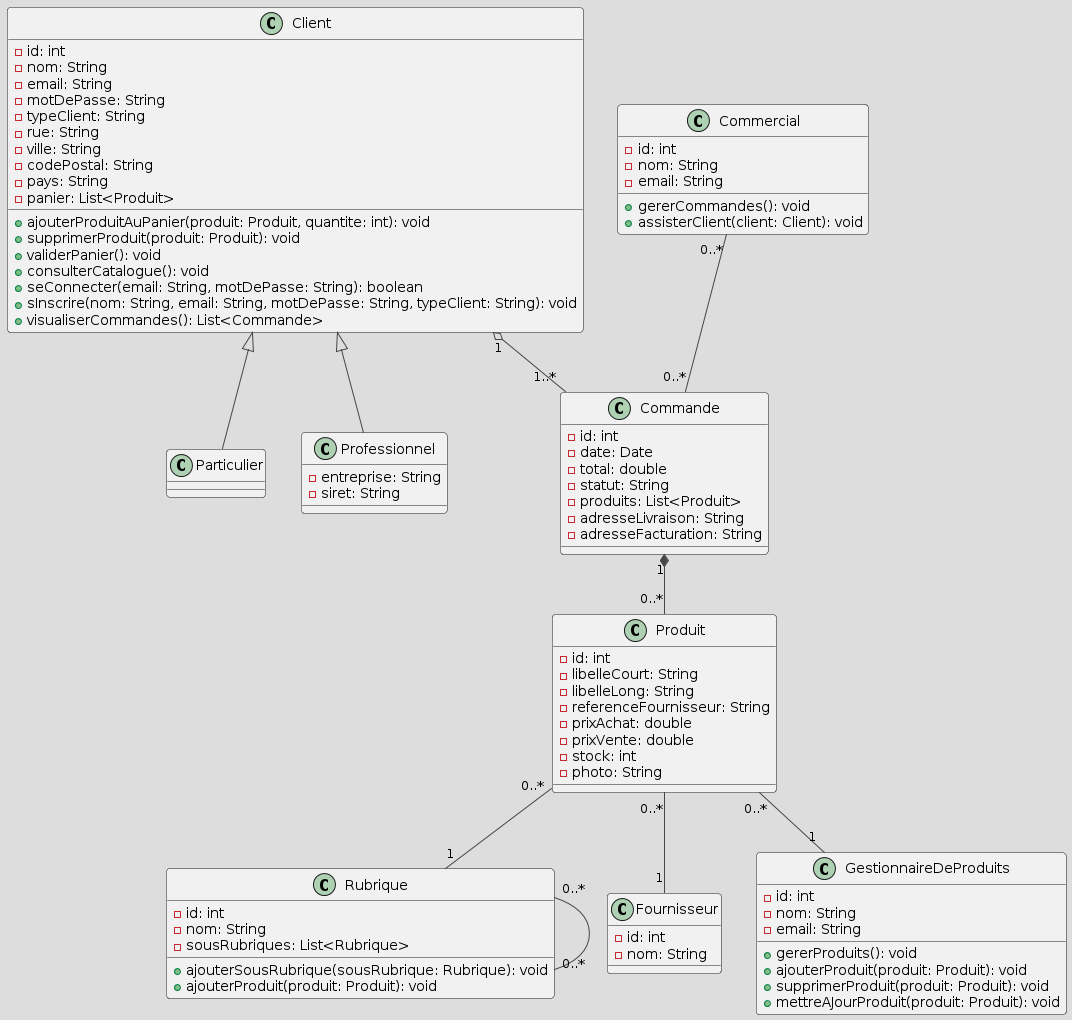

The diagram above was rendered by PlantUML. Its source (embedded in the PNG):
@startuml
!theme toy

class Client {
    - id: int
    - nom: String
    - email: String
    - motDePasse: String
    - typeClient: String
    - rue: String
    - ville: String
    - codePostal: String
    - pays: String
    - panier: List<Produit>
    + ajouterProduitAuPanier(produit: Produit, quantite: int): void
    + supprimerProduit(produit: Produit): void
    + validerPanier(): void
    + consulterCatalogue(): void
    + seConnecter(email: String, motDePasse: String): boolean
    + sInscrire(nom: String, email: String, motDePasse: String, typeClient: String): void
    + visualiserCommandes(): List<Commande>
}

class Particulier {
}

class Professionnel {
    - entreprise: String
    - siret: String
}

class Produit {
    - id: int
    - libelleCourt: String
    - libelleLong: String
    - referenceFournisseur: String
    - prixAchat: double
    - prixVente: double
    - stock: int
    - photo: String
}

class Rubrique {
    - id: int
    - nom: String
    - sousRubriques: List<Rubrique>
    + ajouterSousRubrique(sousRubrique: Rubrique): void
    + ajouterProduit(produit: Produit): void
}

class Fournisseur {
    - id: int
    - nom: String
}

class Commande {
    - id: int
    - date: Date
    - total: double
    - statut: String
    - produits: List<Produit>
    - adresseLivraison: String
    - adresseFacturation: String
}

class Commercial {
    - id: int
    - nom: String
    - email: String
    + gererCommandes(): void
    + assisterClient(client: Client): void
}

class GestionnaireDeProduits {
    - id: int
    - nom: String
    - email: String
    + gererProduits(): void
    + ajouterProduit(produit: Produit): void
    + supprimerProduit(produit: Produit): void
    + mettreAJourProduit(produit: Produit): void
}

Client "1" o-- "1..*" Commande
Client <|-- Particulier
Client <|-- Professionnel
Commande "1" *-- "0..*" Produit
Produit "0..*" -- "1" Fournisseur
Produit "0..*" -- "1" Rubrique
Rubrique "0..*" -- "0..*" Rubrique
Produit "0..*" -- "1" GestionnaireDeProduits
Commercial "0..*" -- "0..*" Commande
@enduml